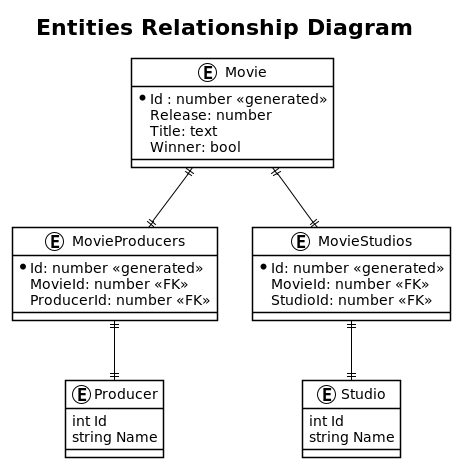

The diagram above was rendered by PlantUML. Its source (embedded in the PNG):
@startuml

!theme plain

Title "Entities Relationship Diagram"
entity Movie {
    *Id : number <<generated>>
    Release: number
    Title: text
    Winner: bool            
}

entity Producer{
    int Id
    string Name
}

entity Studio {
   int Id
   string Name
}

entity MovieProducers {
    *Id: number <<generated>>
    MovieId: number <<FK>>
    ProducerId: number <<FK>>
}
    
entity MovieStudios {
    *Id: number <<generated>>
    MovieId: number <<FK>>
    StudioId: number <<FK>>
}

Movie ||--|| MovieProducers
MovieProducers ||--|| Producer
Movie ||--|| MovieStudios
MovieStudios ||--|| Studio
 
@enduml